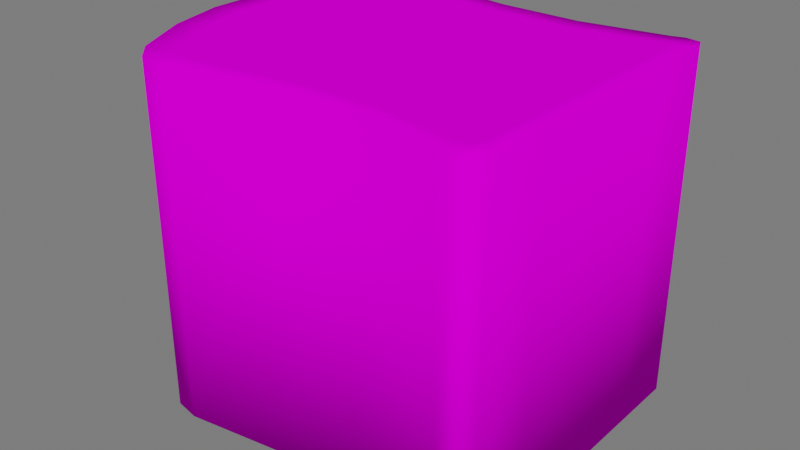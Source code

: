 # Source: Insumo_pao.blend  (saved by Blender 3.4.6; exported with 4.5.12 LTS)
import bpy
from mathutils import Matrix  # noqa: F401  (used for matrix-valued properties, if any)

bpy.ops.wm.read_factory_settings(use_empty=True)
scene = bpy.context.scene
scene.name = 'Scene'

# ---- collections
col_collection = bpy.data.collections.new('Collection'); scene.collection.children.link(col_collection)

# ---- images (referenced by path relative to the original .blend; pixels are not part of the script)
import os
ASSET_DIR = os.environ.get("B2B_ASSET_DIR", "")  # directory of the original .blend (textures are referenced by path, not embedded)
HERE = os.path.dirname(os.path.abspath(__file__))  # packed textures are extracted next to this script under _unpacked/

def load_image(name, relpath, width, height, colorspace="sRGB"):
    """Load a texture the original file referenced (path relative to the .blend, or extracted next to this script)."""
    p = next((c for c in (os.path.join(HERE, relpath), os.path.join(ASSET_DIR, relpath)) if relpath and os.path.exists(c)), "")
    if p:
        img = bpy.data.images.load(p, check_existing=True)
        img.name = name
    else:  # same state as the original file: an image datablock whose file is absent (Cycles renders it pink)
        img = bpy.data.images.new(name, width, height)
        img.source = "FILE"
        img.filepath = "//" + (relpath or name)
    img.colorspace_settings.name = colorspace
    return img
img_atlas_texturas_png = load_image('Atlas_texturas.png', 'Atlas_texturas.png', 1024, 1024, 'sRGB')

# ---- materials (node trees are filled in below, after node groups)
mat_atlas = bpy.data.materials.new('Atlas')
mat_atlas.use_transparent_shadow = False

# ---- material node trees
mat_atlas.use_nodes = True; mat_atlas.node_tree.nodes.clear()
_N = mat_atlas.node_tree.nodes; _L = mat_atlas.node_tree.links
n0 = _N.new('ShaderNodeOutputMaterial'); n0.name = 'Material Output'; n0.location = (300, 300)
n1 = _N.new('ShaderNodeBsdfPrincipled'); n1.name = 'Principled BSDF'; n1.location = (10, 300)
n1.distribution = 'GGX'
n1.subsurface_method = 'RANDOM_WALK_SKIN'
n1.inputs[3].default_value = 1.45
n1.inputs[13].default_value = 0.0
n1.inputs[27].default_value = (0.0, 0.0, 0.0, 1.0)
n1.inputs[28].default_value = 1.0
n2 = _N.new('ShaderNodeTexImage'); n2.name = 'Image Texture'; n2.location = (-449, 225)
n2.image = img_atlas_texturas_png
_L.new(n1.outputs[0], n0.inputs[0])
_L.new(n2.outputs[0], n1.inputs[0])
n0.is_active_output = True

# ---- world
world_world = bpy.data.worlds.new('World'); scene.world = world_world
world_world.use_nodes = True; world_world.node_tree.nodes.clear()
_N = world_world.node_tree.nodes; _L = world_world.node_tree.links
n0 = _N.new('ShaderNodeOutputWorld'); n0.name = 'World Output'; n0.location = (300, 300)
n1 = _N.new('ShaderNodeBackground'); n1.name = 'Background'; n1.location = (10, 300)
n1.inputs[0].default_value = (0.05088, 0.05088, 0.05088, 1.0)
n1.inputs[1].default_value = 3.4
_L.new(n1.outputs[0], n0.inputs[0])
n0.is_active_output = True
world_world.color = (0.05088, 0.05088, 0.05088)
world_world.use_sun_shadow = False
world_world.sun_shadow_jitter_overblur = 0.0

# ---- meshes
me_plane_004 = bpy.data.meshes.new('Plane.004')
me_plane_004.from_pydata([(-0.9467, -0.807, 0.0), (-0.8773, 0.1626, 0.0), (-0.8691, -0.3157, 0.0), (0.8773, 0.1626, 0.0), (0.9467, -0.807, 0.0), (0.8691, -0.3157, 0.0), (0.9467, -0.807, 2.016), (0.8773, 0.1626, 2.016), (0.8691, -0.3157, 2.016), (-0.9467, -0.807, 2.016), (-0.8691, -0.3157, 2.016), (-0.8773, 0.1626, 2.016), (-0.1647, -1.0, 0.0), (-0.5004, -1.0, 0.0), (0.5004, -1.0, 0.0), (0.1647, -1.0, 0.0), (0.1648, 1.328, 0.0), (0.5, 1.246, 0.0), (-0.5, 1.246, 0.0), (-0.1648, 1.328, 0.0), (-0.5004, -1.0, 2.016), (-0.1647, -1.0, 2.016), (-0.1648, 1.328, 2.016), (-0.5, 1.246, 2.016), (0.5, 1.246, 2.016), (0.1648, 1.328, 2.016), (0.1647, -1.0, 2.016), (0.5004, -1.0, 2.016), (-0.9735, 0.8192, 0.0), (-0.836, 1.081, 0.0), (-0.9442, 0.9707, 0.0), (0.836, 1.081, 0.0), (0.9735, 0.8192, 0.0), (0.9442, 0.9707, 0.0), (0.9735, 0.8192, 2.016), (0.836, 1.081, 2.016), (0.9442, 0.9707, 2.016), (-0.836, 1.081, 2.016), (-0.9735, 0.8192, 2.016), (-0.9442, 0.9707, 2.016), (-0.8789, -1.0, 0.0), (-0.9678, -0.8832, 0.0), (-0.9551, -0.9658, 0.0), (0.9678, -0.8832, 0.0), (0.8789, -1.0, 0.0), (0.9551, -0.9658, 0.0), (0.8789, -1.0, 2.016), (0.9678, -0.8832, 2.016), (0.9551, -0.9658, 2.016), (-0.9678, -0.8832, 2.016), (-0.8789, -1.0, 2.016), (-0.9551, -0.9658, 2.016), (-0.4202, -0.891, 2.016), (-0.1383, -0.891, 2.016), (0.7298, -0.289, 2.016), (0.7367, 0.1319, 2.016), (-0.7367, 0.1319, 0.0), (-0.7298, -0.289, 0.0), (-0.795, -0.7213, 0.0), (0.7298, -0.289, 0.0), (0.7367, 0.1319, 0.0), (-0.7298, -0.289, 2.016), (-0.795, -0.7213, 2.016), (-0.7367, 0.1319, 2.016), (0.795, -0.7213, 0.0), (0.795, -0.7213, 2.016), (-0.4202, -0.891, 0.0), (-0.1383, -0.891, 0.0), (-0.1384, 1.157, 0.0), (-0.4199, 1.085, 0.0), (0.4199, 1.085, 0.0), (0.1384, 1.157, 0.0), (0.1383, -0.891, 0.0), (0.4202, -0.891, 0.0), (-0.1384, 1.157, 2.016), (-0.4199, 1.085, 2.016), (0.4199, 1.085, 2.016), (0.1384, 1.157, 2.016), (0.1383, -0.891, 2.016), (0.4202, -0.891, 2.016), (-0.7929, 0.8429, 0.0), (-0.8175, 0.7097, 0.0), (-0.8175, 0.7097, 2.016), (-0.7929, 0.8429, 2.016), (-0.702, 0.9397, 0.0), (-0.702, 0.9397, 2.016), (0.7929, 0.8429, 2.016), (0.8175, 0.7097, 2.016), (0.8175, 0.7097, 0.0), (0.7929, 0.8429, 0.0), (0.702, 0.9397, 2.016), (0.702, 0.9397, 0.0), (-0.802, -0.8609, 0.0), (-0.738, -0.891, 0.0), (-0.738, -0.891, 2.016), (-0.802, -0.8609, 2.016), (-0.8127, -0.7883, 0.0), (-0.8127, -0.7883, 2.016), (0.802, -0.8609, 0.0), (0.8127, -0.7883, 0.0), (0.8127, -0.7883, 2.016), (0.802, -0.8609, 2.016), (0.738, -0.891, 0.0), (0.738, -0.891, 2.016)], [], [(31, 17, 24, 35), (34, 36, 86, 87), (14, 44, 46, 27), (45, 44, 102, 98), (18, 29, 37, 23), (15, 12, 67, 72), (37, 39, 83, 85), (48, 47, 100, 101), (30, 29, 84, 80), (14, 15, 72, 73), (43, 45, 98, 99), (21, 26, 78, 53), (39, 38, 82, 83), (49, 51, 95, 97), (6, 8, 54, 65), (28, 30, 80, 81), (42, 41, 96, 92), (5, 4, 64, 59), (16, 17, 70, 71), (26, 27, 79, 78), (40, 13, 20, 50), (11, 10, 61, 63), (51, 50, 94, 95), (10, 9, 62, 61), (18, 19, 68, 69), (3, 5, 59, 60), (40, 42, 92, 93), (0, 2, 57, 58), (24, 25, 77, 76), (35, 24, 76, 90), (2, 1, 56, 57), (17, 31, 91, 70), (12, 13, 66, 67), (22, 23, 75, 74), (7, 34, 87, 55), (32, 3, 60, 88), (23, 37, 85, 75), (27, 46, 103, 79), (29, 18, 69, 84), (2, 0, 9, 10), (3, 32, 34, 7), (44, 14, 73, 102), (38, 11, 63, 82), (5, 3, 7, 8), (15, 14, 27, 26), (19, 18, 23, 22), (47, 6, 65, 100), (43, 4, 6, 47), (8, 7, 55, 54), (4, 5, 8, 6), (1, 2, 10, 11), (17, 16, 25, 24), (16, 19, 22, 25), (12, 15, 26, 21), (1, 28, 81, 56), (13, 12, 21, 20), (28, 38, 39, 30), (30, 39, 37, 29), (34, 32, 33, 36), (36, 33, 31, 35), (28, 1, 11, 38), (40, 50, 51, 42), (42, 51, 49, 41), (43, 47, 48, 45), (45, 48, 46, 44), (0, 41, 49, 9), (75, 85, 83, 82, 63, 61, 62, 97, 95, 94, 52, 53, 78, 79, 103, 101, 100, 65, 54, 55, 87, 86, 90, 76, 77, 74), (25, 22, 74, 77), (46, 48, 101, 103), (33, 32, 88, 89), (41, 0, 58, 96), (9, 49, 97, 62), (20, 21, 53, 52), (36, 35, 90, 86), (19, 16, 71, 68), (13, 40, 93, 66), (31, 33, 89, 91), (50, 20, 52, 94), (4, 43, 99, 64), (68, 71, 70, 91, 89, 88, 60, 59, 64, 99, 98, 102, 73, 72, 67, 66, 93, 92, 96, 58, 57, 56, 81, 80, 84, 69)])
me_plane_004.polygons.foreach_set('use_smooth', [True] * 80)
_uv = me_plane_004.uv_layers.new(name='UVMap')
_uv.uv.foreach_set('vector', [0.2056, 0.7275, 0.2071, 0.732, 0.1458, 0.7322, 0.1472, 0.7277, 0.1468, 0.7241, 0.1477, 0.7259, 0.1407, 0.7254, 0.1403, 0.7231, 0.2108, 0.6939, 0.2036, 0.6986, 0.1481, 0.6985, 0.141, 0.6935, 0.2029, 0.6996, 0.2036, 0.6986, 0.2103, 0.6983, 0.2093, 0.6995, 0.207, 0.7445, 0.2057, 0.7489, 0.1474, 0.7491, 0.146, 0.7446, 0.2133, 0.6891, 0.2141, 0.6842, 0.2183, 0.6847, 0.2177, 0.6889, 0.1474, 0.7491, 0.1479, 0.7509, 0.1412, 0.7514, 0.1406, 0.7493, 0.1487, 0.6994, 0.1482, 0.7003, 0.1416, 0.7007, 0.1424, 0.6994, 0.2052, 0.7508, 0.2057, 0.7489, 0.2125, 0.7491, 0.2121, 0.7512, 0.2108, 0.6939, 0.2133, 0.6891, 0.2177, 0.6889, 0.2158, 0.6933, 0.2034, 0.7004, 0.2029, 0.6996, 0.2093, 0.6995, 0.2101, 0.7009, 0.1383, 0.6836, 0.1387, 0.6885, 0.1343, 0.6882, 0.1341, 0.684, 0.1479, 0.7509, 0.1471, 0.7527, 0.1409, 0.7536, 0.1412, 0.7514, 0.1409, 0.7765, 0.1405, 0.7777, 0.1349, 0.776, 0.1357, 0.7748, 0.147, 0.7012, 0.141, 0.7079, 0.1356, 0.7082, 0.1402, 0.7017, 0.2061, 0.7525, 0.2052, 0.7508, 0.2121, 0.7512, 0.2125, 0.7535, 0.2125, 0.7779, 0.2122, 0.7768, 0.2173, 0.7753, 0.2179, 0.7763, 0.2111, 0.7083, 0.2046, 0.7013, 0.2116, 0.7018, 0.2165, 0.7086, 0.2074, 0.7363, 0.2071, 0.732, 0.2135, 0.7321, 0.2133, 0.7364, 0.1387, 0.6885, 0.141, 0.6935, 0.1358, 0.6928, 0.1343, 0.6882, 0.213, 0.6735, 0.214, 0.6792, 0.1388, 0.6786, 0.1402, 0.6733, 0.141, 0.7614, 0.1397, 0.7681, 0.1347, 0.7676, 0.1359, 0.7617, 0.1398, 0.6721, 0.1402, 0.6733, 0.1355, 0.675, 0.1348, 0.6739, 0.1397, 0.7681, 0.1407, 0.7754, 0.1353, 0.7738, 0.1347, 0.7676, 0.207, 0.7445, 0.2074, 0.7403, 0.2131, 0.7403, 0.2133, 0.7444, 0.2116, 0.7151, 0.2111, 0.7083, 0.2165, 0.7086, 0.2168, 0.7147, 0.213, 0.6735, 0.2135, 0.6723, 0.2187, 0.6743, 0.2178, 0.6754, 0.2125, 0.7757, 0.2136, 0.7687, 0.2187, 0.7681, 0.2177, 0.7743, 0.1458, 0.7322, 0.1456, 0.7364, 0.1397, 0.7365, 0.1395, 0.7323, 0.1472, 0.7277, 0.1458, 0.7322, 0.1395, 0.7323, 0.1403, 0.7275, 0.2136, 0.7687, 0.2124, 0.7618, 0.2178, 0.7621, 0.2187, 0.7681, 0.2071, 0.732, 0.2056, 0.7275, 0.2125, 0.7273, 0.2135, 0.7321, 0.2141, 0.6842, 0.214, 0.6792, 0.2184, 0.6804, 0.2183, 0.6847, 0.1456, 0.7405, 0.146, 0.7446, 0.1397, 0.7445, 0.1399, 0.7404, 0.1408, 0.7148, 0.1468, 0.7241, 0.1403, 0.7231, 0.1354, 0.7144, 0.2059, 0.7239, 0.2116, 0.7151, 0.2168, 0.7147, 0.2121, 0.723, 0.146, 0.7446, 0.1474, 0.7491, 0.1406, 0.7493, 0.1397, 0.7445, 0.141, 0.6935, 0.1481, 0.6985, 0.1413, 0.6981, 0.1358, 0.6928, 0.2057, 0.7489, 0.207, 0.7445, 0.2133, 0.7444, 0.2125, 0.7491, 0.2136, 0.7687, 0.2125, 0.7757, 0.1407, 0.7754, 0.1397, 0.7681, 0.2116, 0.7151, 0.2059, 0.7239, 0.1468, 0.7241, 0.1408, 0.7148, 0.2036, 0.6986, 0.2108, 0.6939, 0.2158, 0.6933, 0.2103, 0.6983, 0.1471, 0.7527, 0.141, 0.7614, 0.1359, 0.7617, 0.1409, 0.7536, 0.2111, 0.7083, 0.2116, 0.7151, 0.1408, 0.7148, 0.141, 0.7079, 0.2133, 0.6891, 0.2108, 0.6939, 0.141, 0.6935, 0.1387, 0.6885, 0.2074, 0.7403, 0.207, 0.7445, 0.146, 0.7446, 0.1456, 0.7405, 0.1482, 0.7003, 0.147, 0.7012, 0.1402, 0.7017, 0.1416, 0.7007, 0.2034, 0.7004, 0.2046, 0.7013, 0.147, 0.7012, 0.1482, 0.7003, 0.141, 0.7079, 0.1408, 0.7148, 0.1354, 0.7144, 0.1356, 0.7082, 0.2046, 0.7013, 0.2111, 0.7083, 0.141, 0.7079, 0.147, 0.7012, 0.2124, 0.7618, 0.2136, 0.7687, 0.1397, 0.7681, 0.141, 0.7614, 0.2071, 0.732, 0.2074, 0.7363, 0.1456, 0.7364, 0.1458, 0.7322, 0.2074, 0.7363, 0.2074, 0.7403, 0.1456, 0.7405, 0.1456, 0.7364, 0.2141, 0.6842, 0.2133, 0.6891, 0.1387, 0.6885, 0.1383, 0.6836, 0.2124, 0.7618, 0.2061, 0.7525, 0.2125, 0.7535, 0.2178, 0.7621, 0.214, 0.6792, 0.2141, 0.6842, 0.1383, 0.6836, 0.1388, 0.6786, 0.2061, 0.7525, 0.1471, 0.7527, 0.1479, 0.7509, 0.2052, 0.7508, 0.2052, 0.7508, 0.1479, 0.7509, 0.1474, 0.7491, 0.2057, 0.7489, 0.1468, 0.7241, 0.2059, 0.7239, 0.2051, 0.7258, 0.1477, 0.7259, 0.1477, 0.7259, 0.2051, 0.7258, 0.2056, 0.7275, 0.1472, 0.7277, 0.2061, 0.7525, 0.2124, 0.7618, 0.141, 0.7614, 0.1471, 0.7527, 0.213, 0.6735, 0.1402, 0.6733, 0.1398, 0.6721, 0.2135, 0.6723, 0.2125, 0.7779, 0.1405, 0.7777, 0.1409, 0.7765, 0.2122, 0.7768, 0.2034, 0.7004, 0.1482, 0.7003, 0.1487, 0.6994, 0.2029, 0.6996, 0.2029, 0.6996, 0.1487, 0.6994, 0.1481, 0.6985, 0.2036, 0.6986, 0.2125, 0.7757, 0.2122, 0.7768, 0.1409, 0.7765, 0.1407, 0.7754, 0.03194, 0.7783, 0.01628, 0.7703, 0.01123, 0.7649, 0.009869, 0.7575, 0.01436, 0.7254, 0.01473, 0.702, 0.01112, 0.678, 0.01014, 0.6743, 0.01073, 0.6703, 0.01428, 0.6686, 0.03192, 0.6686, 0.04757, 0.6686, 0.06293, 0.6686, 0.07858, 0.6686, 0.09622, 0.6686, 0.09978, 0.6703, 0.1004, 0.6743, 0.09939, 0.678, 0.09577, 0.702, 0.09615, 0.7254, 0.1006, 0.7575, 0.09927, 0.7649, 0.09422, 0.7703, 0.07856, 0.7783, 0.06293, 0.7823, 0.04757, 0.7823, 0.1456, 0.7364, 0.1456, 0.7405, 0.1399, 0.7404, 0.1397, 0.7365, 0.1481, 0.6985, 0.1487, 0.6994, 0.1424, 0.6994, 0.1413, 0.6981, 0.2051, 0.7258, 0.2059, 0.7239, 0.2121, 0.723, 0.2119, 0.7252, 0.2122, 0.7768, 0.2125, 0.7757, 0.2177, 0.7743, 0.2173, 0.7753, 0.1407, 0.7754, 0.1409, 0.7765, 0.1357, 0.7748, 0.1353, 0.7738, 0.1388, 0.6786, 0.1383, 0.6836, 0.1341, 0.684, 0.1345, 0.6797, 0.1477, 0.7259, 0.1472, 0.7277, 0.1403, 0.7275, 0.1407, 0.7254, 0.2074, 0.7403, 0.2074, 0.7363, 0.2133, 0.7364, 0.2131, 0.7403, 0.214, 0.6792, 0.213, 0.6735, 0.2178, 0.6754, 0.2184, 0.6804, 0.2056, 0.7275, 0.2051, 0.7258, 0.2119, 0.7252, 0.2125, 0.7273, 0.1402, 0.6733, 0.1388, 0.6786, 0.1345, 0.6797, 0.1355, 0.675, 0.2046, 0.7013, 0.2034, 0.7004, 0.2101, 0.7009, 0.2116, 0.7018, 0.04757, 0.7823, 0.06293, 0.7823, 0.07856, 0.7783, 0.09422, 0.7703, 0.09927, 0.7649, 0.1006, 0.7575, 0.09615, 0.7254, 0.09577, 0.702, 0.09939, 0.678, 0.1004, 0.6743, 0.09978, 0.6703, 0.09622, 0.6686, 0.07858, 0.6686, 0.06293, 0.6686, 0.04757, 0.6686, 0.03192, 0.6686, 0.01428, 0.6686, 0.01073, 0.6703, 0.01014, 0.6743, 0.01112, 0.678, 0.01473, 0.702, 0.01436, 0.7254, 0.009869, 0.7575, 0.01123, 0.7649, 0.01628, 0.7703, 0.03194, 0.7783])
me_plane_004.materials.append(mat_atlas)
me_plane_004.update()

# ---- objects
ob_plane_033 = bpy.data.objects.new('Plane.033', me_plane_004)

# ---- transforms, parenting, visibility, modifiers, constraints
ob_plane_033.location = (0.1707, 0.005508, 0.004413)
ob_plane_033.rotation_euler = (0.0, -0.0, 1.571)
ob_plane_033.scale = (1.14, 1.14, 1.14)

# ---- collection membership
col_collection.objects.link(ob_plane_033)

# ---- scene / render settings (as saved in the file)
scene.frame_start = 1; scene.frame_end = 34; scene.frame_set(21)
scene.render.engine = 'BLENDER_EEVEE_NEXT'
scene.cycles.sampling_pattern = 'TABULATED_SOBOL'
scene.cycles.use_light_tree = False
scene.view_settings.view_transform = 'Filmic'
bpy.context.view_layer.update()

# ---- added for rendering (the .blend has no active camera and no usable light): camera, sun
cam_auto = bpy.data.cameras.new('AutoCamera')
cam_auto.lens = 50.0
cam_auto.sensor_width = 36.0
cam_auto.clip_end = 1000.0
ob_auto_camera = bpy.data.objects.new('AutoCamera', cam_auto)
scene.collection.objects.link(ob_auto_camera)
ob_auto_camera.location = (3.82677, -4.60602, 4.22776)
ob_auto_camera.rotation_euler = (1.09748, -7.21219e-08, 0.694738)
scene.camera = ob_auto_camera
light_auto_sun = bpy.data.lights.new('AutoSun', 'SUN')
light_auto_sun.energy = 3.0
light_auto_sun.angle = 0.0523599
ob_auto_sun = bpy.data.objects.new('AutoSun', light_auto_sun)
scene.collection.objects.link(ob_auto_sun)
ob_auto_sun.rotation_euler = (0.872665, 0.174533, 0.523599)
bpy.context.view_layer.update()
